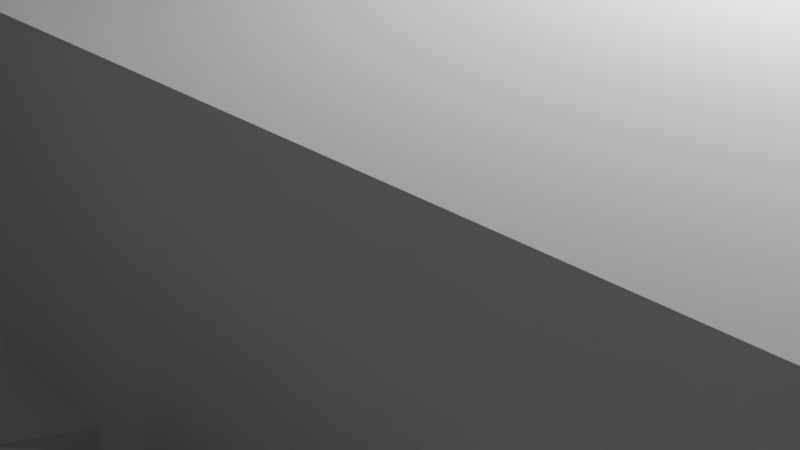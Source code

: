 # Source: crab.blend  (saved by Blender 2.91.10; exported with 4.5.12 LTS)
import bpy
from mathutils import Matrix  # noqa: F401  (used for matrix-valued properties, if any)

bpy.ops.wm.read_factory_settings(use_empty=True)
scene = bpy.context.scene
scene.name = 'Scene'

# ---- collections
col_collection = bpy.data.collections.new('Collection'); scene.collection.children.link(col_collection)

# ---- world
world_world = bpy.data.worlds.new('World'); scene.world = world_world
world_world.use_nodes = True; world_world.node_tree.nodes.clear()
_N = world_world.node_tree.nodes; _L = world_world.node_tree.links
n0 = _N.new('ShaderNodeOutputWorld'); n0.name = 'World Output'; n0.location = (300, 300)
n1 = _N.new('ShaderNodeBackground'); n1.name = 'Background'; n1.location = (10, 300)
n1.inputs[0].default_value = (0.05088, 0.05088, 0.05088, 1.0)
_L.new(n1.outputs[0], n0.inputs[0])
n0.is_active_output = True
world_world.color = (0.05088, 0.05088, 0.05088)
world_world.use_sun_shadow = False
world_world.sun_shadow_jitter_overblur = 0.0

# ---- cameras
cam_camera = bpy.data.cameras.new('Camera')
cam_camera.clip_end = 100.0
cam_camera.ortho_scale = 7.314

# ---- lights
light_light = bpy.data.lights.new('Light', 'POINT')
light_light.transmission_factor = 0.0
light_light.energy = 1000.0
light_light.shadow_soft_size = 0.1
light_light.shadow_maximum_resolution = 0.006
light_light.use_absolute_resolution = True

# ---- meshes
me_w_rfel = bpy.data.meshes.new('Würfel')
me_w_rfel.from_pydata([(-6.0, -11.0, 0.0), (-6.0, -11.0, 5.0), (-6.0, 2.0, 0.0), (-6.0, 2.0, 5.0), (4.0, -11.0, 0.0), (4.0, -11.0, 5.0), (4.0, 2.0, 0.0), (4.0, 2.0, 5.0)], [], [(0, 1, 3, 2), (2, 3, 7, 6), (6, 7, 5, 4), (4, 5, 1, 0), (2, 6, 4, 0), (7, 3, 1, 5)])
_uv = me_w_rfel.uv_layers.new(name='UV-Map')
_uv.uv.foreach_set('vector', [0.3594, 0.7656, 0.3594, 0.8438, 0.1562, 0.8438, 0.1562, 0.7656, 0.1562, 0.7656, 0.1562, 0.8438, 0.0, 0.8438, 0.0, 0.7656, 0.7188, 0.7656, 0.7188, 0.8438, 0.5156, 0.8438, 0.5156, 0.7656, 0.5156, 0.7656, 0.5156, 0.8438, 0.3594, 0.8438, 0.3594, 0.7656, 0.3594, 0.8438, 0.3594, 1.0, 0.5625, 1.0, 0.5625, 0.8438, 0.1562, 1.0, 0.1562, 0.8438, 0.3594, 0.8438, 0.3594, 1.0])
me_w_rfel.use_remesh_fix_poles = True
me_w_rfel.use_remesh_preserve_attributes = False
me_w_rfel.use_mirror_vertex_groups = False
me_w_rfel.update()
me_w_rfel_001 = bpy.data.meshes.new('Würfel.001')
me_w_rfel_001.from_pydata([(-1.0, 0.0, 0.0), (-1.0, 0.0, 4.0), (-1.0, 2.0, 0.0), (-1.0, 2.0, 4.0), (1.0, 0.0, 0.0), (1.0, 0.0, 4.0), (1.0, 2.0, 0.0), (1.0, 2.0, 4.0)], [], [(0, 1, 3, 2), (2, 3, 7, 6), (6, 7, 5, 4), (4, 5, 1, 0), (2, 6, 4, 0), (7, 3, 1, 5)])
_uv = me_w_rfel_001.uv_layers.new(name='UV-Map')
_uv.uv.foreach_set('vector', [0.0625, 0.6719, 0.0625, 0.7344, 0.03125, 0.7344, 0.03125, 0.6719, 0.03125, 0.6719, 0.03125, 0.7344, 0.0, 0.7344, 0.0, 0.6719, 0.125, 0.6719, 0.125, 0.7344, 0.09375, 0.7344, 0.09375, 0.6719, 0.09375, 0.6719, 0.09375, 0.7344, 0.0625, 0.7344, 0.0625, 0.6719, 0.0625, 0.7344, 0.0625, 0.7656, 0.09375, 0.7656, 0.09375, 0.7344, 0.03125, 0.7656, 0.03125, 0.7344, 0.0625, 0.7344, 0.0625, 0.7656])
me_w_rfel_001.use_remesh_fix_poles = True
me_w_rfel_001.use_remesh_preserve_attributes = False
me_w_rfel_001.use_mirror_vertex_groups = False
me_w_rfel_001.update()
me_w_rfel_002 = bpy.data.meshes.new('Würfel.002')
me_w_rfel_002.from_pydata([(-1.0, 0.0, 0.0), (-1.0, 0.0, 4.0), (-1.0, 2.0, 0.0), (-1.0, 2.0, 4.0), (1.0, 0.0, 0.0), (1.0, 0.0, 4.0), (1.0, 2.0, 0.0), (1.0, 2.0, 4.0)], [], [(0, 1, 3, 2), (2, 3, 7, 6), (6, 7, 5, 4), (4, 5, 1, 0), (2, 6, 4, 0), (7, 3, 1, 5)])
_uv = me_w_rfel_002.uv_layers.new(name='UV-Map')
_uv.uv.foreach_set('vector', [0.0625, 0.9062, 0.0625, 0.9688, 0.03125, 0.9688, 0.03125, 0.9062, 0.03125, 0.9062, 0.03125, 0.9688, 0.0, 0.9688, 0.0, 0.9062, 0.125, 0.9062, 0.125, 0.9688, 0.09375, 0.9688, 0.09375, 0.9062, 0.09375, 0.9062, 0.09375, 0.9688, 0.0625, 0.9688, 0.0625, 0.9062, 0.0625, 0.9688, 0.0625, 1.0, 0.09375, 1.0, 0.09375, 0.9688, 0.03125, 1.0, 0.03125, 0.9688, 0.0625, 0.9688, 0.0625, 1.0])
me_w_rfel_002.use_remesh_fix_poles = True
me_w_rfel_002.use_remesh_preserve_attributes = False
me_w_rfel_002.use_mirror_vertex_groups = False
me_w_rfel_002.update()
me_w_rfel_003 = bpy.data.meshes.new('Würfel.003')
me_w_rfel_003.from_pydata([(0.0, -10.0, 0.0), (0.0, -10.0, 2.0), (0.0, 1.0, 0.0), (0.0, 1.0, 2.0), (2.0, -10.0, 0.0), (2.0, -10.0, 2.0), (2.0, 1.0, 0.0), (2.0, 1.0, 2.0)], [], [(0, 1, 3, 2), (2, 3, 7, 6), (6, 7, 5, 4), (4, 5, 1, 0), (2, 6, 4, 0), (7, 3, 1, 5)])
_uv = me_w_rfel_003.uv_layers.new(name='UV-Map')
_uv.uv.foreach_set('vector', [0.7656, 0.6719, 0.7656, 0.7031, 0.5938, 0.7031, 0.5938, 0.6719, 0.5938, 0.6719, 0.5938, 0.7031, 0.5625, 0.7031, 0.5625, 0.6719, 0.9688, 0.6719, 0.9688, 0.7031, 0.7969, 0.7031, 0.7969, 0.6719, 0.7969, 0.6719, 0.7969, 0.7031, 0.7656, 0.7031, 0.7656, 0.6719, 0.7656, 0.7031, 0.7656, 0.7344, 0.9375, 0.7344, 0.9375, 0.7031, 0.5938, 0.7344, 0.5938, 0.7031, 0.7656, 0.7031, 0.7656, 0.7344])
me_w_rfel_003.use_remesh_fix_poles = True
me_w_rfel_003.use_remesh_preserve_attributes = False
me_w_rfel_003.use_mirror_vertex_groups = False
me_w_rfel_003.update()
me_w_rfel_004 = bpy.data.meshes.new('Würfel.004')
me_w_rfel_004.from_pydata([(0.0, -2.0, 0.0), (0.0, -2.0, 2.0), (0.0, 9.0, 0.0), (0.0, 9.0, 2.0), (2.0, -2.0, 0.0), (2.0, -2.0, 2.0), (2.0, 9.0, 0.0), (2.0, 9.0, 2.0)], [], [(0, 1, 3, 2), (2, 3, 7, 6), (6, 7, 5, 4), (4, 5, 1, 0), (2, 6, 4, 0), (7, 3, 1, 5)])
_uv = me_w_rfel_004.uv_layers.new(name='UV-Map')
_uv.uv.foreach_set('vector', [0.2031, 0.4531, 0.2031, 0.4844, 0.03125, 0.4844, 0.03125, 0.4531, 0.03125, 0.4531, 0.03125, 0.4844, 0.0, 0.4844, 0.0, 0.4531, 0.4062, 0.4531, 0.4062, 0.4844, 0.2344, 0.4844, 0.2344, 0.4531, 0.2344, 0.4531, 0.2344, 0.4844, 0.2031, 0.4844, 0.2031, 0.4531, 0.2031, 0.4844, 0.2031, 0.5156, 0.375, 0.5156, 0.375, 0.4844, 0.03125, 0.5156, 0.03125, 0.4844, 0.2031, 0.4844, 0.2031, 0.5156])
me_w_rfel_004.use_remesh_fix_poles = True
me_w_rfel_004.use_remesh_preserve_attributes = False
me_w_rfel_004.use_mirror_vertex_groups = False
me_w_rfel_004.update()
me_w_rfel_005 = bpy.data.meshes.new('Würfel.005')
me_w_rfel_005.from_pydata([(0.0, -2.0, 0.0), (0.0, -2.0, 2.0), (0.0, 9.0, 0.0), (0.0, 9.0, 2.0), (2.0, -2.0, 0.0), (2.0, -2.0, 2.0), (2.0, 9.0, 0.0), (2.0, 9.0, 2.0)], [], [(0, 1, 3, 2), (2, 3, 7, 6), (6, 7, 5, 4), (4, 5, 1, 0), (2, 6, 4, 0), (7, 3, 1, 5)])
_uv = me_w_rfel_005.uv_layers.new(name='UV-Map')
_uv.uv.foreach_set('vector', [0.6094, 0.5156, 0.6094, 0.5469, 0.4375, 0.5469, 0.4375, 0.5156, 0.4375, 0.5156, 0.4375, 0.5469, 0.4062, 0.5469, 0.4062, 0.5156, 0.8125, 0.5156, 0.8125, 0.5469, 0.6406, 0.5469, 0.6406, 0.5156, 0.6406, 0.5156, 0.6406, 0.5469, 0.6094, 0.5469, 0.6094, 0.5156, 0.6094, 0.5469, 0.6094, 0.5781, 0.7812, 0.5781, 0.7812, 0.5469, 0.4375, 0.5781, 0.4375, 0.5469, 0.6094, 0.5469, 0.6094, 0.5781])
me_w_rfel_005.use_remesh_fix_poles = True
me_w_rfel_005.use_remesh_preserve_attributes = False
me_w_rfel_005.use_mirror_vertex_groups = False
me_w_rfel_005.update()
me_w_rfel_006 = bpy.data.meshes.new('Würfel.006')
me_w_rfel_006.from_pydata([(0.0, -2.0, 0.0), (0.0, -2.0, 2.0), (0.0, 9.0, 0.0), (0.0, 9.0, 2.0), (2.0, -2.0, 0.0), (2.0, -2.0, 2.0), (2.0, 9.0, 0.0), (2.0, 9.0, 2.0)], [], [(0, 1, 3, 2), (2, 3, 7, 6), (6, 7, 5, 4), (4, 5, 1, 0), (2, 6, 4, 0), (7, 3, 1, 5)])
_uv = me_w_rfel_006.uv_layers.new(name='UV-Map')
_uv.uv.foreach_set('vector', [0.2031, 0.5156, 0.2031, 0.5469, 0.03125, 0.5469, 0.03125, 0.5156, 0.03125, 0.5156, 0.03125, 0.5469, 0.0, 0.5469, 0.0, 0.5156, 0.4062, 0.5156, 0.4062, 0.5469, 0.2344, 0.5469, 0.2344, 0.5156, 0.2344, 0.5156, 0.2344, 0.5469, 0.2031, 0.5469, 0.2031, 0.5156, 0.2031, 0.5469, 0.2031, 0.5781, 0.375, 0.5781, 0.375, 0.5469, 0.03125, 0.5781, 0.03125, 0.5469, 0.2031, 0.5469, 0.2031, 0.5781])
me_w_rfel_006.use_remesh_fix_poles = True
me_w_rfel_006.use_remesh_preserve_attributes = False
me_w_rfel_006.use_mirror_vertex_groups = False
me_w_rfel_006.update()
me_w_rfel_007 = bpy.data.meshes.new('Würfel.007')
me_w_rfel_007.from_pydata([(0.0, -7.0, 0.0), (0.0, -7.0, 2.0), (0.0, 1.0, 0.0), (0.0, 1.0, 2.0), (2.0, -7.0, 0.0), (2.0, -7.0, 2.0), (2.0, 1.0, 0.0), (2.0, 1.0, 2.0)], [], [(0, 1, 3, 2), (2, 3, 7, 6), (6, 7, 5, 4), (4, 5, 1, 0), (2, 6, 4, 0), (7, 3, 1, 5)])
_uv = me_w_rfel_007.uv_layers.new(name='UV-Map')
_uv.uv.foreach_set('vector', [0.7188, 0.3281, 0.7188, 0.3594, 0.5938, 0.3594, 0.5938, 0.3281, 0.5938, 0.3281, 0.5938, 0.3594, 0.5625, 0.3594, 0.5625, 0.3281, 0.875, 0.3281, 0.875, 0.3594, 0.75, 0.3594, 0.75, 0.3281, 0.75, 0.3281, 0.75, 0.3594, 0.7188, 0.3594, 0.7188, 0.3281, 0.7188, 0.3594, 0.7188, 0.3906, 0.8438, 0.3906, 0.8438, 0.3594, 0.5938, 0.3906, 0.5938, 0.3594, 0.7188, 0.3594, 0.7188, 0.3906])
me_w_rfel_007.use_remesh_fix_poles = True
me_w_rfel_007.use_remesh_preserve_attributes = False
me_w_rfel_007.use_mirror_vertex_groups = False
me_w_rfel_007.update()
me_w_rfel_008 = bpy.data.meshes.new('Würfel.008')
me_w_rfel_008.from_pydata([(0.0, -10.0, 0.0), (0.0, -10.0, 2.0), (0.0, 1.0, 0.0), (0.0, 1.0, 2.0), (2.0, -10.0, 0.0), (2.0, -10.0, 2.0), (2.0, 1.0, 0.0), (2.0, 1.0, 2.0)], [], [(0, 1, 3, 2), (2, 3, 7, 6), (6, 7, 5, 4), (4, 5, 1, 0), (2, 6, 4, 0), (7, 3, 1, 5)])
_uv = me_w_rfel_008.uv_layers.new(name='UV-Map')
_uv.uv.foreach_set('vector', [0.7656, 0.875, 0.7656, 0.9062, 0.5938, 0.9062, 0.5938, 0.875, 0.5938, 0.875, 0.5938, 0.9062, 0.5625, 0.9062, 0.5625, 0.875, 0.9688, 0.875, 0.9688, 0.9062, 0.7969, 0.9062, 0.7969, 0.875, 0.7969, 0.875, 0.7969, 0.9062, 0.7656, 0.9062, 0.7656, 0.875, 0.7656, 0.9062, 0.7656, 0.9375, 0.9375, 0.9375, 0.9375, 0.9062, 0.5938, 0.9375, 0.5938, 0.9062, 0.7656, 0.9062, 0.7656, 0.9375])
me_w_rfel_008.use_remesh_fix_poles = True
me_w_rfel_008.use_remesh_preserve_attributes = False
me_w_rfel_008.use_mirror_vertex_groups = False
me_w_rfel_008.update()
me_w_rfel_009 = bpy.data.meshes.new('Würfel.009')
me_w_rfel_009.from_pydata([(0.0, -10.0, 0.0), (0.0, -10.0, 2.0), (0.0, 1.0, 0.0), (0.0, 1.0, 2.0), (2.0, -10.0, 0.0), (2.0, -10.0, 2.0), (2.0, 1.0, 0.0), (2.0, 1.0, 2.0)], [], [(0, 1, 3, 2), (2, 3, 7, 6), (6, 7, 5, 4), (4, 5, 1, 0), (2, 6, 4, 0), (7, 3, 1, 5)])
_uv = me_w_rfel_009.uv_layers.new(name='UV-Map')
_uv.uv.foreach_set('vector', [0.6719, 0.3906, 0.6719, 0.4219, 0.5, 0.4219, 0.5, 0.3906, 0.5, 0.3906, 0.5, 0.4219, 0.4688, 0.4219, 0.4688, 0.3906, 0.875, 0.3906, 0.875, 0.4219, 0.7031, 0.4219, 0.7031, 0.3906, 0.7031, 0.3906, 0.7031, 0.4219, 0.6719, 0.4219, 0.6719, 0.3906, 0.6719, 0.4219, 0.6719, 0.4531, 0.8438, 0.4531, 0.8438, 0.4219, 0.5, 0.4531, 0.5, 0.4219, 0.6719, 0.4219, 0.6719, 0.4531])
me_w_rfel_009.use_remesh_fix_poles = True
me_w_rfel_009.use_remesh_preserve_attributes = False
me_w_rfel_009.use_mirror_vertex_groups = False
me_w_rfel_009.update()
me_w_rfel_010 = bpy.data.meshes.new('Würfel.010')
me_w_rfel_010.from_pydata([(0.0, -20.0, 0.0), (0.0, -20.0, 2.0), (0.0, -9.0, 0.0), (0.0, -9.0, 2.0), (2.0, -20.0, 0.0), (2.0, -20.0, 2.0), (2.0, -9.0, 0.0), (2.0, -9.0, 2.0)], [], [(0, 1, 3, 2), (2, 3, 7, 6), (6, 7, 5, 4), (4, 5, 1, 0), (2, 6, 4, 0), (7, 3, 1, 5)])
_uv = me_w_rfel_010.uv_layers.new(name='UV-Map')
_uv.uv.foreach_set('vector', [0.5156, 0.5781, 0.5156, 0.6094, 0.3438, 0.6094, 0.3438, 0.5781, 0.3438, 0.5781, 0.3438, 0.6094, 0.3125, 0.6094, 0.3125, 0.5781, 0.7188, 0.5781, 0.7188, 0.6094, 0.5469, 0.6094, 0.5469, 0.5781, 0.5469, 0.5781, 0.5469, 0.6094, 0.5156, 0.6094, 0.5156, 0.5781, 0.5156, 0.6094, 0.5156, 0.6406, 0.6875, 0.6406, 0.6875, 0.6094, 0.3438, 0.6406, 0.3438, 0.6094, 0.5156, 0.6094, 0.5156, 0.6406])
me_w_rfel_010.use_remesh_fix_poles = True
me_w_rfel_010.use_remesh_preserve_attributes = False
me_w_rfel_010.use_mirror_vertex_groups = False
me_w_rfel_010.update()
me_w_rfel_011 = bpy.data.meshes.new('Würfel.011')
me_w_rfel_011.from_pydata([(0.0, -20.0, 0.0), (0.0, -20.0, 2.0), (0.0, -9.0, 0.0), (0.0, -9.0, 2.0), (2.0, -20.0, 0.0), (2.0, -20.0, 2.0), (2.0, -9.0, 0.0), (2.0, -9.0, 2.0)], [], [(0, 1, 3, 2), (2, 3, 7, 6), (6, 7, 5, 4), (4, 5, 1, 0), (2, 6, 4, 0), (7, 3, 1, 5)])
_uv = me_w_rfel_011.uv_layers.new(name='UV-Map')
_uv.uv.foreach_set('vector', [0.3906, 0.6406, 0.3906, 0.6719, 0.2188, 0.6719, 0.2188, 0.6406, 0.2188, 0.6406, 0.2188, 0.6719, 0.1875, 0.6719, 0.1875, 0.6406, 0.5938, 0.6406, 0.5938, 0.6719, 0.4219, 0.6719, 0.4219, 0.6406, 0.4219, 0.6406, 0.4219, 0.6719, 0.3906, 0.6719, 0.3906, 0.6406, 0.3906, 0.6719, 0.3906, 0.7031, 0.5625, 0.7031, 0.5625, 0.6719, 0.2188, 0.7031, 0.2188, 0.6719, 0.3906, 0.6719, 0.3906, 0.7031])
me_w_rfel_011.use_remesh_fix_poles = True
me_w_rfel_011.use_remesh_preserve_attributes = False
me_w_rfel_011.use_mirror_vertex_groups = False
me_w_rfel_011.update()
me_w_rfel_012 = bpy.data.meshes.new('Würfel.012')
me_w_rfel_012.from_pydata([(0.0, -20.0, 0.0), (0.0, -20.0, 2.0), (0.0, -9.0, 0.0), (0.0, -9.0, 2.0), (2.0, -20.0, 0.0), (2.0, -20.0, 2.0), (2.0, -9.0, 0.0), (2.0, -9.0, 2.0)], [], [(0, 1, 3, 2), (2, 3, 7, 6), (6, 7, 5, 4), (4, 5, 1, 0), (2, 6, 4, 0), (7, 3, 1, 5)])
_uv = me_w_rfel_012.uv_layers.new(name='UV-Map')
_uv.uv.foreach_set('vector', [0.3906, 0.7031, 0.3906, 0.7344, 0.2188, 0.7344, 0.2188, 0.7031, 0.2188, 0.7031, 0.2188, 0.7344, 0.1875, 0.7344, 0.1875, 0.7031, 0.5938, 0.7031, 0.5938, 0.7344, 0.4219, 0.7344, 0.4219, 0.7031, 0.4219, 0.7031, 0.4219, 0.7344, 0.3906, 0.7344, 0.3906, 0.7031, 0.3906, 0.7344, 0.3906, 0.7656, 0.5625, 0.7656, 0.5625, 0.7344, 0.2188, 0.7656, 0.2188, 0.7344, 0.3906, 0.7344, 0.3906, 0.7656])
me_w_rfel_012.use_remesh_fix_poles = True
me_w_rfel_012.use_remesh_preserve_attributes = False
me_w_rfel_012.use_mirror_vertex_groups = False
me_w_rfel_012.update()
me_w_rfel_013 = bpy.data.meshes.new('Würfel.013')
me_w_rfel_013.from_pydata([(0.0, -10.0, 0.0), (0.0, -10.0, 2.0), (0.0, 1.0, 0.0), (0.0, 1.0, 2.0), (2.0, -10.0, 0.0), (2.0, -10.0, 2.0), (2.0, 1.0, 0.0), (2.0, 1.0, 2.0)], [], [(0, 1, 3, 2), (2, 3, 7, 6), (6, 7, 5, 4), (4, 5, 1, 0), (2, 6, 4, 0), (7, 3, 1, 5)])
_uv = me_w_rfel_013.uv_layers.new(name='UV-Map')
_uv.uv.foreach_set('vector', [0.2031, 0.3906, 0.2031, 0.4219, 0.03125, 0.4219, 0.03125, 0.3906, 0.03125, 0.3906, 0.03125, 0.4219, 0.0, 0.4219, 0.0, 0.3906, 0.4062, 0.3906, 0.4062, 0.4219, 0.2344, 0.4219, 0.2344, 0.3906, 0.2344, 0.3906, 0.2344, 0.4219, 0.2031, 0.4219, 0.2031, 0.3906, 0.2031, 0.4219, 0.2031, 0.4531, 0.375, 0.4531, 0.375, 0.4219, 0.03125, 0.4531, 0.03125, 0.4219, 0.2031, 0.4219, 0.2031, 0.4531])
me_w_rfel_013.use_remesh_fix_poles = True
me_w_rfel_013.use_remesh_preserve_attributes = False
me_w_rfel_013.use_mirror_vertex_groups = False
me_w_rfel_013.update()
me_w_rfel_014 = bpy.data.meshes.new('Würfel.014')
me_w_rfel_014.from_pydata([(0.0, -10.0, 0.0), (0.0, -10.0, 2.0), (0.0, 1.0, 0.0), (0.0, 1.0, 2.0), (2.0, -10.0, 0.0), (2.0, -10.0, 2.0), (2.0, 1.0, 0.0), (2.0, 1.0, 2.0)], [], [(0, 1, 3, 2), (2, 3, 7, 6), (6, 7, 5, 4), (4, 5, 1, 0), (2, 6, 4, 0), (7, 3, 1, 5)])
_uv = me_w_rfel_014.uv_layers.new(name='UV-Map')
_uv.uv.foreach_set('vector', [0.6719, 0.4531, 0.6719, 0.4844, 0.5, 0.4844, 0.5, 0.4531, 0.5, 0.4531, 0.5, 0.4844, 0.4688, 0.4844, 0.4688, 0.4531, 0.875, 0.4531, 0.875, 0.4844, 0.7031, 0.4844, 0.7031, 0.4531, 0.7031, 0.4531, 0.7031, 0.4844, 0.6719, 0.4844, 0.6719, 0.4531, 0.6719, 0.4844, 0.6719, 0.5156, 0.8438, 0.5156, 0.8438, 0.4844, 0.5, 0.5156, 0.5, 0.4844, 0.6719, 0.4844, 0.6719, 0.5156])
me_w_rfel_014.use_remesh_fix_poles = True
me_w_rfel_014.use_remesh_preserve_attributes = False
me_w_rfel_014.use_mirror_vertex_groups = False
me_w_rfel_014.update()
me_w_rfel_015 = bpy.data.meshes.new('Würfel.015')
me_w_rfel_015.from_pydata([(0.0, -10.0, 0.0), (0.0, -10.0, 2.0), (0.0, -3.0, 0.0), (0.0, -3.0, 2.0), (2.0, -10.0, 0.0), (2.0, -10.0, 2.0), (2.0, -3.0, 0.0), (2.0, -3.0, 2.0)], [], [(0, 1, 3, 2), (2, 3, 7, 6), (6, 7, 5, 4), (4, 5, 1, 0), (2, 6, 4, 0), (7, 3, 1, 5)])
_uv = me_w_rfel_015.uv_layers.new(name='UV-Map')
_uv.uv.foreach_set('vector', [0.4531, 0.2969, 0.4531, 0.3281, 0.3438, 0.3281, 0.3438, 0.2969, 0.3438, 0.2969, 0.3438, 0.3281, 0.3125, 0.3281, 0.3125, 0.2969, 0.5938, 0.2969, 0.5938, 0.3281, 0.4844, 0.3281, 0.4844, 0.2969, 0.4844, 0.2969, 0.4844, 0.3281, 0.4531, 0.3281, 0.4531, 0.2969, 0.4531, 0.3281, 0.4531, 0.3594, 0.5625, 0.3594, 0.5625, 0.3281, 0.3438, 0.3594, 0.3438, 0.3281, 0.4531, 0.3281, 0.4531, 0.3594])
me_w_rfel_015.use_remesh_fix_poles = True
me_w_rfel_015.use_remesh_preserve_attributes = False
me_w_rfel_015.use_mirror_vertex_groups = False
me_w_rfel_015.update()
me_w_rfel_016 = bpy.data.meshes.new('Würfel.016')
me_w_rfel_016.from_pydata([(0.0, -10.0, 0.0), (0.0, -10.0, 2.0), (0.0, 1.0, 0.0), (0.0, 1.0, 2.0), (2.0, -10.0, 0.0), (2.0, -10.0, 2.0), (2.0, 1.0, 0.0), (2.0, 1.0, 2.0)], [], [(0, 1, 3, 2), (2, 3, 7, 6), (6, 7, 5, 4), (4, 5, 1, 0), (2, 6, 4, 0), (7, 3, 1, 5)])
_uv = me_w_rfel_016.uv_layers.new(name='UV-Map')
_uv.uv.foreach_set('vector', [0.7656, 0.9375, 0.7656, 0.9688, 0.5938, 0.9688, 0.5938, 0.9375, 0.5938, 0.9375, 0.5938, 0.9688, 0.5625, 0.9688, 0.5625, 0.9375, 0.9688, 0.9375, 0.9688, 0.9688, 0.7969, 0.9688, 0.7969, 0.9375, 0.7969, 0.9375, 0.7969, 0.9688, 0.7656, 0.9688, 0.7656, 0.9375, 0.7656, 0.9688, 0.7656, 1.0, 0.9375, 1.0, 0.9375, 0.9688, 0.5938, 1.0, 0.5938, 0.9688, 0.7656, 0.9688, 0.7656, 1.0])
me_w_rfel_016.use_remesh_fix_poles = True
me_w_rfel_016.use_remesh_preserve_attributes = False
me_w_rfel_016.use_mirror_vertex_groups = False
me_w_rfel_016.update()
me_w_rfel_017 = bpy.data.meshes.new('Würfel.017')
me_w_rfel_017.from_pydata([(-7.0, -1.0, 0.0), (-7.0, -1.0, 2.0), (-7.0, 1.0, 0.0), (-7.0, 1.0, 2.0), (1.0, -1.0, 0.0), (1.0, -1.0, 2.0), (1.0, 1.0, 0.0), (1.0, 1.0, 2.0)], [], [(0, 1, 3, 2), (2, 3, 7, 6), (6, 7, 5, 4), (4, 5, 1, 0), (2, 6, 4, 0), (7, 3, 1, 5)])
_uv = me_w_rfel_017.uv_layers.new(name='UV-Map')
_uv.uv.foreach_set('vector', [0.4375, 0.3594, 0.4375, 0.3906, 0.4062, 0.3906, 0.4062, 0.3594, 0.4062, 0.3594, 0.4062, 0.3906, 0.2812, 0.3906, 0.2812, 0.3594, 0.5938, 0.3594, 0.5938, 0.3906, 0.5625, 0.3906, 0.5625, 0.3594, 0.5625, 0.3594, 0.5625, 0.3906, 0.4375, 0.3906, 0.4375, 0.3594, 0.4375, 0.3906, 0.4375, 0.5156, 0.4688, 0.5156, 0.4688, 0.3906, 0.4062, 0.5156, 0.4062, 0.3906, 0.4375, 0.3906, 0.4375, 0.5156])
me_w_rfel_017.use_remesh_fix_poles = True
me_w_rfel_017.use_remesh_preserve_attributes = False
me_w_rfel_017.use_mirror_vertex_groups = False
me_w_rfel_017.update()
me_w_rfel_018 = bpy.data.meshes.new('Würfel.018')
me_w_rfel_018.from_pydata([(0.0, 0.0, 0.0), (0.0, 0.0, 3.0), (0.0, 6.0, 0.0), (0.0, 6.0, 3.0), (4.0, 0.0, 0.0), (4.0, 0.0, 3.0), (4.0, 6.0, 0.0), (4.0, 6.0, 3.0)], [], [(0, 1, 3, 2), (2, 3, 7, 6), (6, 7, 5, 4), (4, 5, 1, 0), (2, 6, 4, 0), (7, 3, 1, 5)])
_uv = me_w_rfel_018.uv_layers.new(name='UV-Map')
_uv.uv.foreach_set('vector', [0.1562, 0.2812, 0.1562, 0.3281, 0.0625, 0.3281, 0.0625, 0.2812, 0.0625, 0.2812, 0.0625, 0.3281, 0.0, 0.3281, 0.0, 0.2812, 0.3125, 0.2812, 0.3125, 0.3281, 0.2188, 0.3281, 0.2188, 0.2812, 0.2188, 0.2812, 0.2188, 0.3281, 0.1562, 0.3281, 0.1562, 0.2812, 0.1562, 0.3281, 0.1562, 0.3906, 0.25, 0.3906, 0.25, 0.3281, 0.0625, 0.3906, 0.0625, 0.3281, 0.1562, 0.3281, 0.1562, 0.3906])
me_w_rfel_018.use_remesh_fix_poles = True
me_w_rfel_018.use_remesh_preserve_attributes = False
me_w_rfel_018.use_mirror_vertex_groups = False
me_w_rfel_018.update()
me_w_rfel_019 = bpy.data.meshes.new('Würfel.019')
me_w_rfel_019.from_pydata([(-2.0, -1.0, 0.0), (-2.0, -1.0, 1.0), (-2.0, 1.0, 0.0), (-2.0, 1.0, 1.0), (2.0, -1.0, 0.0), (2.0, -1.0, 1.0), (2.0, 1.0, 0.0), (2.0, 1.0, 1.0)], [], [(0, 1, 3, 2), (2, 3, 7, 6), (6, 7, 5, 4), (4, 5, 1, 0), (2, 6, 4, 0), (7, 3, 1, 5)])
_uv = me_w_rfel_019.uv_layers.new(name='UV-Map')
_uv.uv.foreach_set('vector', [0.75, 0.2344, 0.75, 0.25, 0.7188, 0.25, 0.7188, 0.2344, 0.7188, 0.2344, 0.7188, 0.25, 0.6562, 0.25, 0.6562, 0.2344, 0.8438, 0.2344, 0.8438, 0.25, 0.8125, 0.25, 0.8125, 0.2344, 0.8125, 0.2344, 0.8125, 0.25, 0.75, 0.25, 0.75, 0.2344, 0.75, 0.25, 0.75, 0.3125, 0.7812, 0.3125, 0.7812, 0.25, 0.7188, 0.3125, 0.7188, 0.25, 0.75, 0.25, 0.75, 0.3125])
me_w_rfel_019.use_remesh_fix_poles = True
me_w_rfel_019.use_remesh_preserve_attributes = False
me_w_rfel_019.use_mirror_vertex_groups = False
me_w_rfel_019.update()
me_w_rfel_020 = bpy.data.meshes.new('Würfel.020')
me_w_rfel_020.from_pydata([(-2.0, -1.0, 0.0), (-2.0, -1.0, 1.0), (-2.0, 1.0, 0.0), (-2.0, 1.0, 1.0), (2.0, -1.0, 0.0), (2.0, -1.0, 1.0), (2.0, 1.0, 0.0), (2.0, 1.0, 1.0)], [], [(0, 1, 3, 2), (2, 3, 7, 6), (6, 7, 5, 4), (4, 5, 1, 0), (2, 6, 4, 0), (7, 3, 1, 5)])
_uv = me_w_rfel_020.uv_layers.new(name='UV-Map')
_uv.uv.foreach_set('vector', [0.625, 0.25, 0.625, 0.2656, 0.5938, 0.2656, 0.5938, 0.25, 0.5938, 0.25, 0.5938, 0.2656, 0.5312, 0.2656, 0.5312, 0.25, 0.7188, 0.25, 0.7188, 0.2656, 0.6875, 0.2656, 0.6875, 0.25, 0.6875, 0.25, 0.6875, 0.2656, 0.625, 0.2656, 0.625, 0.25, 0.625, 0.2656, 0.625, 0.3281, 0.6562, 0.3281, 0.6562, 0.2656, 0.5938, 0.3281, 0.5938, 0.2656, 0.625, 0.2656, 0.625, 0.3281])
me_w_rfel_020.use_remesh_fix_poles = True
me_w_rfel_020.use_remesh_preserve_attributes = False
me_w_rfel_020.use_mirror_vertex_groups = False
me_w_rfel_020.update()
me_w_rfel_021 = bpy.data.meshes.new('Würfel.021')
me_w_rfel_021.from_pydata([(-1.0, -1.0, 0.0), (-1.0, -1.0, 1.0), (-1.0, 1.0, 0.0), (-1.0, 1.0, 1.0), (7.0, -1.0, 0.0), (7.0, -1.0, 1.0), (7.0, 1.0, 0.0), (7.0, 1.0, 1.0)], [], [(0, 1, 3, 2), (2, 3, 7, 6), (6, 7, 5, 4), (4, 5, 1, 0), (2, 6, 4, 0), (7, 3, 1, 5)])
_uv = me_w_rfel_021.uv_layers.new(name='UV-Map')
_uv.uv.foreach_set('vector', [0.75, 0.7344, 0.75, 0.75, 0.7188, 0.75, 0.7188, 0.7344, 0.7188, 0.7344, 0.7188, 0.75, 0.5938, 0.75, 0.5938, 0.7344, 0.9062, 0.7344, 0.9062, 0.75, 0.875, 0.75, 0.875, 0.7344, 0.875, 0.7344, 0.875, 0.75, 0.75, 0.75, 0.75, 0.7344, 0.75, 0.75, 0.75, 0.875, 0.7812, 0.875, 0.7812, 0.75, 0.7188, 0.875, 0.7188, 0.75, 0.75, 0.75, 0.75, 0.875])
me_w_rfel_021.use_remesh_fix_poles = True
me_w_rfel_021.use_remesh_preserve_attributes = False
me_w_rfel_021.use_mirror_vertex_groups = False
me_w_rfel_021.update()
me_w_rfel_022 = bpy.data.meshes.new('Würfel.022')
me_w_rfel_022.from_pydata([(-2.0, 0.0, 0.0), (-2.0, 0.0, 3.0), (-2.0, 2.0, 0.0), (-2.0, 2.0, 3.0), (6.0, 0.0, 0.0), (6.0, 0.0, 3.0), (6.0, 2.0, 0.0), (6.0, 2.0, 3.0)], [], [(0, 1, 3, 2), (2, 3, 7, 6), (6, 7, 5, 4), (4, 5, 1, 0), (2, 6, 4, 0), (7, 3, 1, 5)])
_uv = me_w_rfel_022.uv_layers.new(name='UV-Map')
_uv.uv.foreach_set('vector', [0.1562, 0.5938, 0.1562, 0.6406, 0.125, 0.6406, 0.125, 0.5938, 0.125, 0.5938, 0.125, 0.6406, 0.0, 0.6406, 0.0, 0.5938, 0.3125, 0.5938, 0.3125, 0.6406, 0.2812, 0.6406, 0.2812, 0.5938, 0.2812, 0.5938, 0.2812, 0.6406, 0.1562, 0.6406, 0.1562, 0.5938, 0.1562, 0.6406, 0.1562, 0.7656, 0.1875, 0.7656, 0.1875, 0.6406, 0.125, 0.7656, 0.125, 0.6406, 0.1562, 0.6406, 0.1562, 0.7656])
me_w_rfel_022.use_remesh_fix_poles = True
me_w_rfel_022.use_remesh_preserve_attributes = False
me_w_rfel_022.use_mirror_vertex_groups = False
me_w_rfel_022.update()

# ---- objects
ob_cube_001 = bpy.data.objects.new('cube.001', me_w_rfel)
ob_cube_002 = bpy.data.objects.new('cube.002', me_w_rfel_001)
ob_cube_003 = bpy.data.objects.new('cube.003', me_w_rfel_002)
ob_cube_004 = bpy.data.objects.new('cube.004', me_w_rfel_003)
ob_cube_005 = bpy.data.objects.new('cube.005', me_w_rfel_004)
ob_cube_006 = bpy.data.objects.new('cube.006', me_w_rfel_005)
ob_cube_007 = bpy.data.objects.new('cube.007', me_w_rfel_006)
ob_cube_008 = bpy.data.objects.new('cube.008', me_w_rfel_007)
ob_cube_009 = bpy.data.objects.new('cube.009', me_w_rfel_008)
ob_cube_010 = bpy.data.objects.new('cube.010', me_w_rfel_009)
ob_cube_011 = bpy.data.objects.new('cube.011', me_w_rfel_010)
ob_cube_012 = bpy.data.objects.new('cube.012', me_w_rfel_011)
ob_cube_013 = bpy.data.objects.new('cube.013', me_w_rfel_012)
ob_cube_014 = bpy.data.objects.new('cube.014', me_w_rfel_013)
ob_cube_015 = bpy.data.objects.new('cube.015', me_w_rfel_014)
ob_cube_016 = bpy.data.objects.new('cube.016', me_w_rfel_015)
ob_cube_017 = bpy.data.objects.new('cube.017', me_w_rfel_016)
ob_cube_018 = bpy.data.objects.new('cube.018', me_w_rfel_017)
ob_cube_019 = bpy.data.objects.new('cube.019', me_w_rfel_018)
ob_cube_020 = bpy.data.objects.new('cube.020', me_w_rfel_019)
ob_cube_021 = bpy.data.objects.new('cube.021', me_w_rfel_020)
ob_cube_022 = bpy.data.objects.new('cube.022', me_w_rfel_021)
ob_cube = bpy.data.objects.new('cube', me_w_rfel_022)
ob_light = bpy.data.objects.new('Light', light_light)
ob_camera = bpy.data.objects.new('Camera', cam_camera)

# ---- transforms, parenting, visibility, modifiers, constraints
ob_cube_001.location = (4.567, 2.906, 4.906)
ob_cube_001.rotation_euler = (0.0, -0.0, -1.57)
ob_cube_001.lineart.crease_threshold = 0.0
ob_cube_002.location = (1.56, 8.903, 7.906)
ob_cube_002.rotation_euler = (0.0, -0.0, -1.57)
ob_cube_002.lineart.crease_threshold = 0.0
ob_cube_003.location = (-3.44, 8.897, 7.906)
ob_cube_003.rotation_euler = (0.0, -0.0, -1.57)
ob_cube_003.lineart.crease_threshold = 0.0
ob_cube_004.location = (-5.156, 6.706, 3.906)
ob_cube_004.rotation_euler = (-0.55, 0.0005901, -1.57)
ob_cube_004.lineart.crease_threshold = 0.0
ob_cube_005.location = (-16.5, 6.634, 1.682)
ob_cube_005.rotation_euler = (0.9431, -0.0009138, -1.57)
ob_cube_005.lineart.crease_threshold = 0.0
ob_cube_006.location = (-16.07, 3.459, 1.741)
ob_cube_006.rotation_euler = (0.9602, -0.000925, -1.57)
ob_cube_006.lineart.crease_threshold = 0.0
ob_cube_007.location = (-14.48, -2.35, 1.565)
ob_cube_007.rotation_euler = (0.9681, -0.0009301, -1.57)
ob_cube_007.lineart.crease_threshold = 0.0
ob_cube_008.location = (-4.863, 8.793, 4.913)
ob_cube_008.rotation_euler = (0.0, 0.0, -2.054)
ob_cube_008.lineart.crease_threshold = 0.0
ob_cube_009.location = (-4.11, 1.364, 3.906)
ob_cube_009.rotation_euler = (-0.458, 0.1855, -1.213)
ob_cube_009.lineart.crease_threshold = 0.0
ob_cube_010.location = (12.23, -2.958, 8.002)
ob_cube_010.rotation_euler = (0.422, 0.2373, -2.053)
ob_cube_010.lineart.crease_threshold = 0.0
ob_cube_011.location = (21.97, -2.99, -7.329)
ob_cube_011.rotation_euler = (-0.9513, 0.0009192, -1.57)
ob_cube_011.lineart.crease_threshold = 0.0
ob_cube_012.location = (21.82, 3.523, -7.767)
ob_cube_012.rotation_euler = (-1.02, 0.0009618, -1.57)
ob_cube_012.lineart.crease_threshold = 0.0
ob_cube_013.location = (21.86, 6.69, -7.505)
ob_cube_013.rotation_euler = (-1.017, 0.0009605, -1.57)
ob_cube_013.lineart.crease_threshold = 0.0
ob_cube_014.location = (13.0, 3.46, 8.646)
ob_cube_014.rotation_euler = (0.5522, -0.0005922, -1.57)
ob_cube_014.lineart.crease_threshold = 0.0
ob_cube_015.location = (13.23, 6.692, 8.763)
ob_cube_015.rotation_euler = (0.568, -0.0006074, -1.57)
ob_cube_015.lineart.crease_threshold = 0.0
ob_cube_016.location = (11.34, 15.36, 4.957)
ob_cube_016.rotation_euler = (0.0, -0.0, -0.7584)
ob_cube_016.lineart.crease_threshold = 0.0
ob_cube_017.location = (-5.096, 3.402, 3.906)
ob_cube_017.rotation_euler = (-0.5526, 0.0005926, -1.57)
ob_cube_017.lineart.crease_threshold = 0.0
ob_cube_018.location = (-10.27, 10.48, 4.515)
ob_cube_018.rotation_euler = (0.0, -0.0, -2.61)
ob_cube_018.lineart.crease_threshold = 0.0
ob_cube_019.location = (6.033, 15.91, 3.023)
ob_cube_019.rotation_euler = (0.306, 0.1116, -1.91)
ob_cube_019.lineart.crease_threshold = 0.0
ob_cube_020.location = (-4.112, 14.04, 5.944)
ob_cube_020.rotation_euler = (0.0, -0.0, -2.666)
ob_cube_020.lineart.crease_threshold = 0.0
ob_cube_021.location = (-4.191, 13.79, 4.093)
ob_cube_021.rotation_euler = (0.0, -0.0, -2.626)
ob_cube_021.lineart.crease_threshold = 0.0
ob_cube_022.location = (-0.04361, 15.61, 3.681)
ob_cube_022.rotation_euler = (0.1167, -0.3042, -0.373)
ob_cube_022.lineart.crease_threshold = 0.0
ob_cube.location = (2.762, 16.69, 1.173)
ob_cube.rotation_euler = (1.692, -0.3033, -0.391)
ob_cube.lineart.crease_threshold = 0.0
ob_light.location = (-1.429, 4.323, 12.81)
ob_light.rotation_euler = (0.6503, 0.05522, 0.2967)
ob_light.lock_rotations_4d = False
ob_light.empty_display_type = 'ARROWS'
ob_light.color = (0.0, 0.0, 0.0, 0.0)
ob_light.lineart.crease_threshold = 0.0
ob_camera.location = (-9.357, 1.032, 11.86)
ob_camera.rotation_euler = (1.109, -0.0, -0.7547)
ob_camera.lock_rotations_4d = False
ob_camera.empty_display_type = 'ARROWS'
ob_camera.color = (0.0, 0.0, 0.0, 0.0)
ob_camera.display_type = 'WIRE'
ob_camera.lineart.crease_threshold = 0.0

# ---- collection membership
scene.collection.objects.link(ob_cube_001)
scene.collection.objects.link(ob_cube_002)
scene.collection.objects.link(ob_cube_003)
scene.collection.objects.link(ob_cube_004)
scene.collection.objects.link(ob_cube_005)
scene.collection.objects.link(ob_cube_006)
scene.collection.objects.link(ob_cube_007)
scene.collection.objects.link(ob_cube_008)
scene.collection.objects.link(ob_cube_009)
scene.collection.objects.link(ob_cube_010)
scene.collection.objects.link(ob_cube_011)
scene.collection.objects.link(ob_cube_012)
scene.collection.objects.link(ob_cube_013)
scene.collection.objects.link(ob_cube_014)
scene.collection.objects.link(ob_cube_015)
scene.collection.objects.link(ob_cube_016)
scene.collection.objects.link(ob_cube_017)
scene.collection.objects.link(ob_cube_018)
scene.collection.objects.link(ob_cube_019)
scene.collection.objects.link(ob_cube_020)
scene.collection.objects.link(ob_cube_021)
scene.collection.objects.link(ob_cube_022)
scene.collection.objects.link(ob_cube)
col_collection.objects.link(ob_light)
col_collection.objects.link(ob_camera)

# ---- scene / render settings (as saved in the file)
scene.camera = ob_camera
scene.frame_start = 1; scene.frame_end = 250; scene.frame_set(1)
scene.render.engine = 'BLENDER_EEVEE_NEXT'
scene.cycles.use_denoising = False
scene.cycles.samples = 128
scene.cycles.sampling_pattern = 'TABULATED_SOBOL'
scene.cycles.use_adaptive_sampling = False
scene.cycles.use_light_tree = False
scene.view_settings.view_transform = 'Filmic'
bpy.context.view_layer.update()
